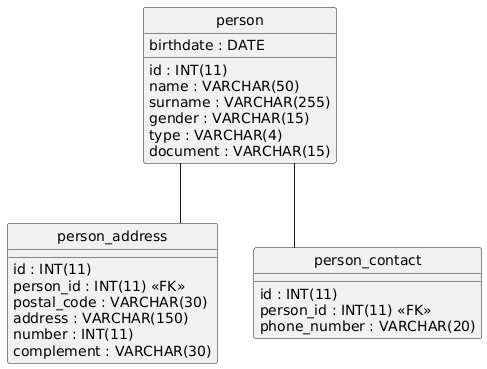

The diagram above was rendered by PlantUML. Its source (embedded in the PNG):
@startuml
hide circle
skinparam linetype ortho

entity "person" as person {
  id : INT(11)
  name : VARCHAR(50)
  surname : VARCHAR(255)
  gender : VARCHAR(15)
  type : VARCHAR(4)
  document : VARCHAR(15)
  birthdate : DATE
}

entity "person_address" as person_address {
  id : INT(11)
  person_id : INT(11) <<FK>>
  postal_code : VARCHAR(30)
  address : VARCHAR(150)
  number : INT(11)
  complement : VARCHAR(30)
}

entity "person_contact" as person_contact {
  id : INT(11)
  person_id : INT(11) <<FK>>
  phone_number : VARCHAR(20)
}

person -- person_address
person -- person_contact
@enduml